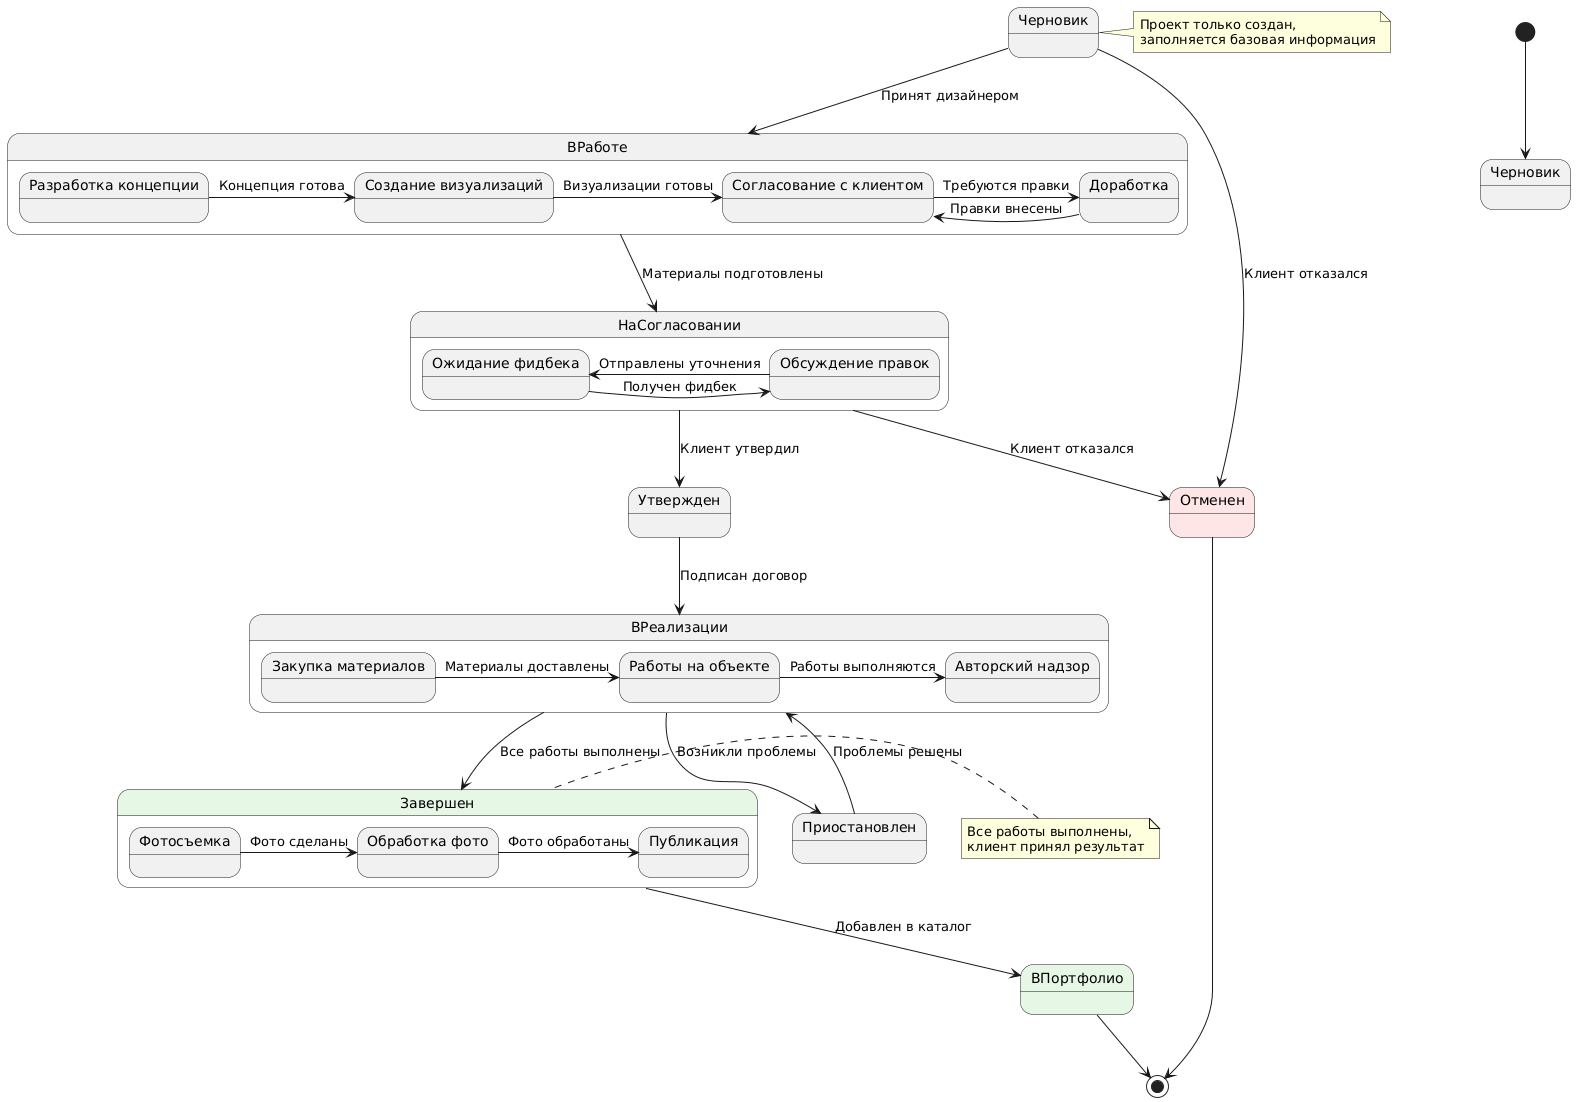

The diagram above was rendered by PlantUML. Its source (embedded in the PNG):
@startuml
skinparam state {
  BackgroundColor<<Завершенные>> #E6F7E6
  BackgroundColor<<Активные>> #FFF4E6
  BackgroundColor<<Отклоненные>> #FFE6E6
}

[*] --> Черновик

state "Черновик" as Draft

Draft --> ВРаботе : Принят дизайнером
Draft --> Отменен : Клиент отказался

state ВРаботе {
  state "Разработка концепции" as Concept
  state "Создание визуализаций" as Visualization
  state "Согласование с клиентом" as Approval
  
  Concept -> Visualization : Концепция готова
  Visualization -> Approval : Визуализации готовы
  
  state "Доработка" as Rework
  Approval -> Rework : Требуются правки
  Rework -> Approval : Правки внесены
}

ВРаботе --> НаСогласовании : Материалы подготовлены

state НаСогласовании {
  state "Ожидание фидбека" as WaitingFeedback
  state "Обсуждение правок" as Discussion
  
  WaitingFeedback -> Discussion : Получен фидбек
  Discussion -> WaitingFeedback : Отправлены уточнения
}

НаСогласовании --> Утвержден : Клиент утвердил
НаСогласовании --> Отменен : Клиент отказался

Утвержден --> ВРеализации : Подписан договор

state ВРеализации {
  state "Закупка материалов" as Procurement
  state "Работы на объекте" as OnSite
  state "Авторский надзор" as Supervision
  
  Procurement -> OnSite : Материалы доставлены
  OnSite -> Supervision : Работы выполняются
}

ВРеализации --> Приостановлен : Возникли проблемы
Приостановлен --> ВРеализации : Проблемы решены
ВРеализации --> Завершен : Все работы выполнены

state Завершен <<Завершенные>> {
  state "Фотосъемка" as Photography
  state "Обработка фото" as PhotoEditing
  state "Публикация" as Publishing
  
  Photography -> PhotoEditing : Фото сделаны
  PhotoEditing -> Publishing : Фото обработаны
}

Завершен --> ВПортфолио : Добавлен в каталог

state ВПортфолио <<Завершенные>>
ВПортфолио --> [*]

state Отменен <<Отклоненные>>
Отменен --> [*]

note right of Draft
  Проект только создан,
  заполняется базовая информация
end note

note left of Завершен
  Все работы выполнены,
  клиент принял результат
end note
@enduml